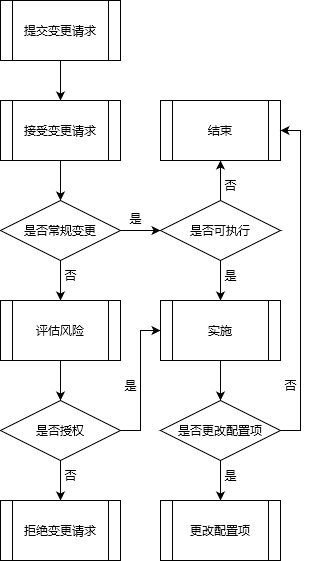

The diagram above was exported from draw.io. Its source (the exported page's mxGraphModel, read from the mxfile embedded in the PNG):
<mxGraphModel dx="1422" dy="780" grid="1" gridSize="10" guides="1" tooltips="1" connect="1" arrows="1" fold="1" page="1" pageScale="1" pageWidth="827" pageHeight="1169" math="0" shadow="0">
  <root>
    <mxCell id="0" />
    <mxCell id="1" parent="0" />
    <mxCell id="SfLdnqUIVBMXDacHrL-L-3" value="" style="edgeStyle=orthogonalEdgeStyle;rounded=0;orthogonalLoop=1;jettySize=auto;html=1;" parent="1" source="SfLdnqUIVBMXDacHrL-L-1" target="SfLdnqUIVBMXDacHrL-L-2" edge="1">
      <mxGeometry relative="1" as="geometry" />
    </mxCell>
    <mxCell id="SfLdnqUIVBMXDacHrL-L-1" value="提交变更请求" style="shape=process;whiteSpace=wrap;html=1;backgroundOutline=1;" parent="1" vertex="1">
      <mxGeometry x="10" y="10" width="120" height="60" as="geometry" />
    </mxCell>
    <mxCell id="SfLdnqUIVBMXDacHrL-L-6" style="edgeStyle=orthogonalEdgeStyle;rounded=0;orthogonalLoop=1;jettySize=auto;html=1;entryX=0.5;entryY=0;entryDx=0;entryDy=0;" parent="1" source="SfLdnqUIVBMXDacHrL-L-2" target="SfLdnqUIVBMXDacHrL-L-5" edge="1">
      <mxGeometry relative="1" as="geometry" />
    </mxCell>
    <mxCell id="SfLdnqUIVBMXDacHrL-L-2" value="接受变更请求" style="shape=process;whiteSpace=wrap;html=1;backgroundOutline=1;" parent="1" vertex="1">
      <mxGeometry x="10" y="110" width="120" height="60" as="geometry" />
    </mxCell>
    <mxCell id="SfLdnqUIVBMXDacHrL-L-10" value="" style="edgeStyle=orthogonalEdgeStyle;rounded=0;orthogonalLoop=1;jettySize=auto;html=1;" parent="1" source="SfLdnqUIVBMXDacHrL-L-5" target="SfLdnqUIVBMXDacHrL-L-9" edge="1">
      <mxGeometry relative="1" as="geometry" />
    </mxCell>
    <mxCell id="SfLdnqUIVBMXDacHrL-L-20" value="" style="edgeStyle=orthogonalEdgeStyle;rounded=0;orthogonalLoop=1;jettySize=auto;html=1;" parent="1" source="SfLdnqUIVBMXDacHrL-L-5" target="SfLdnqUIVBMXDacHrL-L-19" edge="1">
      <mxGeometry relative="1" as="geometry" />
    </mxCell>
    <mxCell id="SfLdnqUIVBMXDacHrL-L-5" value="是否常规变更" style="rhombus;whiteSpace=wrap;html=1;" parent="1" vertex="1">
      <mxGeometry x="10" y="210" width="120" height="60" as="geometry" />
    </mxCell>
    <mxCell id="SfLdnqUIVBMXDacHrL-L-13" value="" style="edgeStyle=orthogonalEdgeStyle;rounded=0;orthogonalLoop=1;jettySize=auto;html=1;" parent="1" source="SfLdnqUIVBMXDacHrL-L-9" target="SfLdnqUIVBMXDacHrL-L-12" edge="1">
      <mxGeometry relative="1" as="geometry" />
    </mxCell>
    <mxCell id="SfLdnqUIVBMXDacHrL-L-15" value="" style="edgeStyle=orthogonalEdgeStyle;rounded=0;orthogonalLoop=1;jettySize=auto;html=1;" parent="1" source="SfLdnqUIVBMXDacHrL-L-9" target="SfLdnqUIVBMXDacHrL-L-14" edge="1">
      <mxGeometry relative="1" as="geometry" />
    </mxCell>
    <mxCell id="SfLdnqUIVBMXDacHrL-L-9" value="是否可执行" style="rhombus;whiteSpace=wrap;html=1;" parent="1" vertex="1">
      <mxGeometry x="170" y="210" width="120" height="60" as="geometry" />
    </mxCell>
    <mxCell id="SfLdnqUIVBMXDacHrL-L-31" style="edgeStyle=orthogonalEdgeStyle;rounded=0;orthogonalLoop=1;jettySize=auto;html=1;entryX=0.5;entryY=0;entryDx=0;entryDy=0;" parent="1" source="SfLdnqUIVBMXDacHrL-L-12" target="SfLdnqUIVBMXDacHrL-L-30" edge="1">
      <mxGeometry relative="1" as="geometry" />
    </mxCell>
    <mxCell id="SfLdnqUIVBMXDacHrL-L-12" value="实施" style="shape=process;whiteSpace=wrap;html=1;backgroundOutline=1;" parent="1" vertex="1">
      <mxGeometry x="170" y="310" width="120" height="60" as="geometry" />
    </mxCell>
    <mxCell id="SfLdnqUIVBMXDacHrL-L-14" value="结束" style="shape=process;whiteSpace=wrap;html=1;backgroundOutline=1;" parent="1" vertex="1">
      <mxGeometry x="170" y="110" width="120" height="60" as="geometry" />
    </mxCell>
    <mxCell id="SfLdnqUIVBMXDacHrL-L-16" value="否" style="text;html=1;align=center;verticalAlign=middle;resizable=0;points=[];autosize=1;strokeColor=none;fillColor=none;" parent="1" vertex="1">
      <mxGeometry x="220" y="180" width="40" height="30" as="geometry" />
    </mxCell>
    <mxCell id="SfLdnqUIVBMXDacHrL-L-17" value="是" style="text;html=1;align=center;verticalAlign=middle;resizable=0;points=[];autosize=1;strokeColor=none;fillColor=none;" parent="1" vertex="1">
      <mxGeometry x="125" y="213" width="40" height="30" as="geometry" />
    </mxCell>
    <mxCell id="SfLdnqUIVBMXDacHrL-L-18" value="是" style="text;html=1;align=center;verticalAlign=middle;resizable=0;points=[];autosize=1;strokeColor=none;fillColor=none;" parent="1" vertex="1">
      <mxGeometry x="220" y="270" width="40" height="30" as="geometry" />
    </mxCell>
    <mxCell id="SfLdnqUIVBMXDacHrL-L-22" value="" style="edgeStyle=orthogonalEdgeStyle;rounded=0;orthogonalLoop=1;jettySize=auto;html=1;" parent="1" source="SfLdnqUIVBMXDacHrL-L-19" target="SfLdnqUIVBMXDacHrL-L-21" edge="1">
      <mxGeometry relative="1" as="geometry" />
    </mxCell>
    <mxCell id="SfLdnqUIVBMXDacHrL-L-19" value="评估风险" style="shape=process;whiteSpace=wrap;html=1;backgroundOutline=1;" parent="1" vertex="1">
      <mxGeometry x="10" y="310" width="120" height="60" as="geometry" />
    </mxCell>
    <mxCell id="SfLdnqUIVBMXDacHrL-L-24" value="" style="edgeStyle=orthogonalEdgeStyle;rounded=0;orthogonalLoop=1;jettySize=auto;html=1;" parent="1" source="SfLdnqUIVBMXDacHrL-L-21" target="SfLdnqUIVBMXDacHrL-L-23" edge="1">
      <mxGeometry relative="1" as="geometry" />
    </mxCell>
    <mxCell id="SfLdnqUIVBMXDacHrL-L-37" style="edgeStyle=orthogonalEdgeStyle;rounded=0;orthogonalLoop=1;jettySize=auto;html=1;entryX=0;entryY=0.5;entryDx=0;entryDy=0;" parent="1" source="SfLdnqUIVBMXDacHrL-L-21" target="SfLdnqUIVBMXDacHrL-L-12" edge="1">
      <mxGeometry relative="1" as="geometry" />
    </mxCell>
    <mxCell id="SfLdnqUIVBMXDacHrL-L-21" value="是否授权" style="rhombus;whiteSpace=wrap;html=1;" parent="1" vertex="1">
      <mxGeometry x="10" y="410" width="120" height="60" as="geometry" />
    </mxCell>
    <mxCell id="SfLdnqUIVBMXDacHrL-L-23" value="拒绝变更请求" style="shape=process;whiteSpace=wrap;html=1;backgroundOutline=1;" parent="1" vertex="1">
      <mxGeometry x="10" y="510" width="120" height="60" as="geometry" />
    </mxCell>
    <mxCell id="SfLdnqUIVBMXDacHrL-L-26" value="否" style="text;html=1;align=center;verticalAlign=middle;resizable=0;points=[];autosize=1;strokeColor=none;fillColor=none;" parent="1" vertex="1">
      <mxGeometry x="60" y="270" width="40" height="30" as="geometry" />
    </mxCell>
    <mxCell id="SfLdnqUIVBMXDacHrL-L-27" value="是" style="text;html=1;align=center;verticalAlign=middle;resizable=0;points=[];autosize=1;strokeColor=none;fillColor=none;" parent="1" vertex="1">
      <mxGeometry x="120" y="380" width="40" height="30" as="geometry" />
    </mxCell>
    <mxCell id="SfLdnqUIVBMXDacHrL-L-29" value="否" style="text;html=1;align=center;verticalAlign=middle;resizable=0;points=[];autosize=1;strokeColor=none;fillColor=none;" parent="1" vertex="1">
      <mxGeometry x="60" y="470" width="40" height="30" as="geometry" />
    </mxCell>
    <mxCell id="SfLdnqUIVBMXDacHrL-L-34" value="" style="edgeStyle=orthogonalEdgeStyle;rounded=0;orthogonalLoop=1;jettySize=auto;html=1;" parent="1" source="SfLdnqUIVBMXDacHrL-L-30" target="SfLdnqUIVBMXDacHrL-L-33" edge="1">
      <mxGeometry relative="1" as="geometry" />
    </mxCell>
    <mxCell id="SfLdnqUIVBMXDacHrL-L-38" style="edgeStyle=orthogonalEdgeStyle;rounded=0;orthogonalLoop=1;jettySize=auto;html=1;entryX=1;entryY=0.5;entryDx=0;entryDy=0;" parent="1" source="SfLdnqUIVBMXDacHrL-L-30" target="SfLdnqUIVBMXDacHrL-L-14" edge="1">
      <mxGeometry relative="1" as="geometry">
        <Array as="points">
          <mxPoint x="310" y="440" />
          <mxPoint x="310" y="140" />
        </Array>
      </mxGeometry>
    </mxCell>
    <mxCell id="SfLdnqUIVBMXDacHrL-L-30" value="是否更改配置项" style="rhombus;whiteSpace=wrap;html=1;" parent="1" vertex="1">
      <mxGeometry x="170" y="410" width="120" height="60" as="geometry" />
    </mxCell>
    <mxCell id="SfLdnqUIVBMXDacHrL-L-33" value="&lt;div&gt;更改配置项&lt;/div&gt;" style="shape=process;whiteSpace=wrap;html=1;backgroundOutline=1;" parent="1" vertex="1">
      <mxGeometry x="170" y="510" width="120" height="60" as="geometry" />
    </mxCell>
    <mxCell id="SfLdnqUIVBMXDacHrL-L-40" value="是" style="text;html=1;align=center;verticalAlign=middle;resizable=0;points=[];autosize=1;strokeColor=none;fillColor=none;" parent="1" vertex="1">
      <mxGeometry x="220" y="470" width="40" height="30" as="geometry" />
    </mxCell>
    <mxCell id="SfLdnqUIVBMXDacHrL-L-41" value="否" style="text;html=1;align=center;verticalAlign=middle;resizable=0;points=[];autosize=1;strokeColor=none;fillColor=none;" parent="1" vertex="1">
      <mxGeometry x="280" y="380" width="40" height="30" as="geometry" />
    </mxCell>
  </root>
</mxGraphModel>